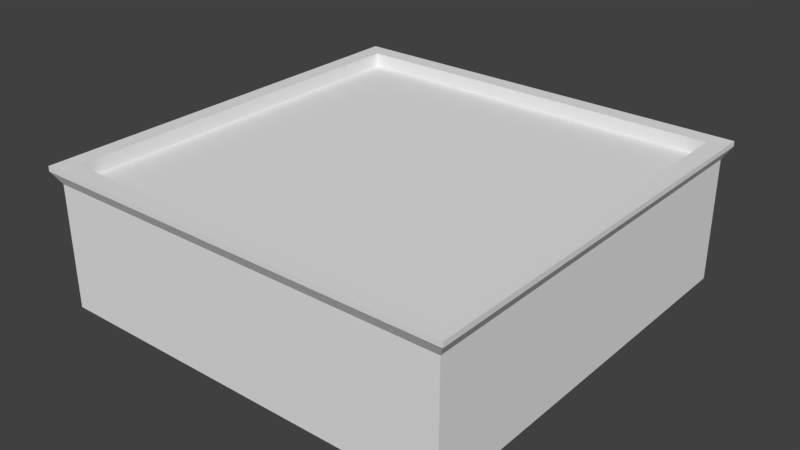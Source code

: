 # Source: BuildingBig.blend  (saved by Blender 2.79.0; exported with 4.5.12 LTS)
import bpy
from mathutils import Matrix  # noqa: F401  (used for matrix-valued properties, if any)

bpy.ops.wm.read_factory_settings(use_empty=True)
scene = bpy.context.scene
scene.name = 'Scene'

# ---- collections
col_collection_3 = bpy.data.collections.new('Collection 3'); scene.collection.children.link(col_collection_3)

# ---- materials (node trees are filled in below, after node groups)
mat_housebigroof_mat = bpy.data.materials.new('HouseBigRoof_Mat')
mat_housebigroof_mat.alpha_threshold = 0.0
mat_housebigroof_mat.use_transparent_shadow = False
mat_housebigroof_mat.roughness = 0.5
mat_housebig_mat = bpy.data.materials.new('HouseBig_Mat')
mat_housebig_mat.alpha_threshold = 0.0
mat_housebig_mat.use_transparent_shadow = False
mat_housebig_mat.roughness = 0.5

# ---- material node trees

# ---- world
world_world = bpy.data.worlds.new('World'); scene.world = world_world
world_world.color = (0.05088, 0.05088, 0.05088)
world_world.use_sun_shadow = False
world_world.sun_shadow_jitter_overblur = 0.0
world_world.cycles.sampling_method = 'MANUAL'

# ---- meshes
me_housebigroof = bpy.data.meshes.new('HouseBigRoof')
me_housebigroof.from_pydata([(-5.0, -5.0, 3.0), (-5.0, 5.0, 3.0), (5.0, -5.0, 3.0), (5.0, 5.0, 3.0), (-5.176, -5.176, 3.301), (-5.176, 5.176, 3.301), (5.176, -5.176, 3.301), (5.176, 5.176, 3.301), (-5.176, -5.176, 3.426), (-5.176, 5.176, 3.426), (5.176, -5.176, 3.426), (5.176, 5.176, 3.426), (-4.739, -4.739, 3.426), (-4.739, 4.739, 3.426), (4.739, -4.739, 3.426), (4.739, 4.739, 3.426), (-4.739, -4.739, 3.08), (-4.739, 4.739, 3.08), (4.739, -4.739, 3.08), (4.739, 4.739, 3.08)], [], [(0, 2, 6, 4), (3, 1, 5, 7), (2, 3, 7, 6), (1, 0, 4, 5), (6, 7, 11, 10), (5, 4, 8, 9), (4, 6, 10, 8), (7, 5, 9, 11), (10, 11, 15, 14), (9, 8, 12, 13), (8, 10, 14, 12), (11, 9, 13, 15), (12, 14, 18, 16), (15, 13, 17, 19), (14, 15, 19, 18), (13, 12, 16, 17), (16, 18, 19, 17), (0, 1, 3, 2)])
_uv = me_housebigroof.uv_layers.new(name='UVMap')
_uv.uv.foreach_set('vector', [0.008981, 0.5136, 0.5104, 0.5137, 0.5192, 0.5312, 0.0001739, 0.531, 0.5105, 0.712, 0.009008, 0.7118, 0.0002122, 0.6943, 0.5193, 0.6945, 0.008975, 0.7123, 0.5104, 0.7123, 0.5192, 0.7298, 0.0001739, 0.7298, 0.5105, 0.6457, 0.009008, 0.6456, 0.0002122, 0.6281, 0.5193, 0.6283, 0.0001739, 0.7298, 0.5192, 0.7298, 0.5193, 0.7389, 0.0002153, 0.7389, 0.5193, 0.6283, 0.0002122, 0.6281, 0.0001739, 0.619, 0.5192, 0.6192, 0.0001739, 0.531, 0.5192, 0.5312, 0.5193, 0.5403, 0.0002123, 0.5401, 0.5193, 0.6945, 0.0002122, 0.6943, 0.0001739, 0.6853, 0.5192, 0.6855, 0.0002153, 0.7389, 0.5193, 0.7389, 0.4974, 0.7608, 0.02209, 0.7608, 0.5192, 0.6192, 0.0001739, 0.619, 0.02206, 0.5971, 0.4974, 0.5973, 0.0002123, 0.5401, 0.5193, 0.5403, 0.4974, 0.5621, 0.02208, 0.562, 0.5192, 0.6855, 0.0001739, 0.6853, 0.02206, 0.6634, 0.4974, 0.6636, 0.02208, 0.562, 0.4974, 0.5621, 0.4974, 0.5795, 0.02208, 0.5793, 0.4974, 0.6636, 0.02206, 0.6634, 0.02207, 0.6461, 0.4974, 0.6462, 0.02209, 0.7608, 0.4974, 0.7608, 0.4974, 0.7781, 0.02209, 0.7781, 0.4974, 0.5973, 0.02206, 0.5971, 0.02207, 0.5798, 0.4974, 0.58, 0.5136, 0.4864, 0.5136, 0.0001739, 0.9998, 0.000174, 0.9998, 0.4864, 0.000174, 0.5132, 0.0001739, 0.0001739, 0.5132, 0.000174, 0.5132, 0.5132])
me_housebigroof.materials.append(mat_housebigroof_mat)
me_housebigroof.use_remesh_preserve_volume = False
me_housebigroof.use_remesh_preserve_attributes = False
me_housebigroof.use_mirror_vertex_groups = False
me_housebigroof.update()
me_housebig = bpy.data.meshes.new('HouseBig')
me_housebig.from_pydata([(-5.0, -5.0, 0.0), (-5.0, -5.0, 3.0), (-5.0, 5.0, 0.0), (-5.0, 5.0, 3.0), (5.0, -5.0, 0.0), (5.0, -5.0, 3.0), (5.0, 5.0, 0.0), (5.0, 5.0, 3.0), (-4.727, -4.727, 3.0), (-4.727, 4.727, 3.0), (4.727, -4.727, 3.0), (4.727, 4.727, 3.0)], [], [(0, 1, 3, 2), (2, 3, 7, 6), (6, 7, 5, 4), (4, 5, 1, 0), (3, 1, 8, 9), (1, 5, 10, 8), (7, 3, 9, 11), (5, 7, 11, 10)])
_uv = me_housebig.uv_layers.new(name='UVMap')
_uv.uv.foreach_set('vector', [0.0001745, 0.4998, 0.0001745, 0.271, 0.7629, 0.271, 0.7629, 0.4998, 0.0001745, 0.2498, 0.0001745, 0.02102, 0.7629, 0.02102, 0.7629, 0.2498, 0.7629, 0.7502, 0.7629, 0.979, 0.0001745, 0.979, 0.0001745, 0.7502, 0.7629, 0.5002, 0.7629, 0.729, 0.0001745, 0.729, 0.0001745, 0.5002, 0.7629, 0.271, 0.0001745, 0.271, 0.02102, 0.2502, 0.742, 0.2502, 0.0001745, 0.729, 0.7629, 0.729, 0.742, 0.7498, 0.02102, 0.7498, 0.7629, 0.02102, 0.0001745, 0.02102, 0.02102, 0.0001745, 0.742, 0.000175, 0.0001745, 0.979, 0.7629, 0.979, 0.742, 0.9998, 0.02102, 0.9998])
me_housebig.materials.append(mat_housebig_mat)
me_housebig.use_remesh_preserve_volume = False
me_housebig.use_remesh_preserve_attributes = False
me_housebig.use_mirror_vertex_groups = False
me_housebig.update()

# ---- objects
ob_housebigroof = bpy.data.objects.new('HouseBigRoof', me_housebigroof)
ob_housebig = bpy.data.objects.new('HouseBig', me_housebig)

# ---- transforms, parenting, visibility, modifiers, constraints
ob_housebigroof.location = (0.0, 0.0, 0.0)
ob_housebigroof.hide_viewport = True
ob_housebigroof.lineart.crease_threshold = 0.0
ob_housebig.location = (0.0, 0.0, 0.0)
ob_housebig.lineart.crease_threshold = 0.0

# ---- collection membership
col_collection_3.objects.link(ob_housebigroof)
col_collection_3.objects.link(ob_housebig)

# ---- scene / render settings (as saved in the file)
scene.frame_start = 1; scene.frame_end = 250; scene.frame_set(12)
scene.render.engine = 'BLENDER_EEVEE_NEXT'
scene.render.resolution_percentage = 50
scene.render.dither_intensity = 0.0
scene.cycles.use_denoising = False
scene.cycles.samples = 128
scene.cycles.sampling_pattern = 'TABULATED_SOBOL'
scene.cycles.light_sampling_threshold = 0.0
scene.cycles.use_adaptive_sampling = False
scene.cycles.use_light_tree = False
scene.cycles.blur_glossy = 0.0
scene.cycles.sample_clamp_indirect = 0.0
scene.view_settings.view_transform = 'Standard'
bpy.context.view_layer.update()

# ---- added for rendering (the .blend has no active camera and no usable light): camera, sun
cam_auto = bpy.data.cameras.new('AutoCamera')
cam_auto.lens = 50.0
cam_auto.sensor_width = 36.0
cam_auto.clip_end = 1000.0
ob_auto_camera = bpy.data.objects.new('AutoCamera', cam_auto)
scene.collection.objects.link(ob_auto_camera)
ob_auto_camera.location = (13.9099, -16.6919, 12.8407)
ob_auto_camera.rotation_euler = (1.09748, -7.21219e-08, 0.694738)
scene.camera = ob_auto_camera
light_auto_sun = bpy.data.lights.new('AutoSun', 'SUN')
light_auto_sun.energy = 3.0
light_auto_sun.angle = 0.0523599
ob_auto_sun = bpy.data.objects.new('AutoSun', light_auto_sun)
scene.collection.objects.link(ob_auto_sun)
ob_auto_sun.rotation_euler = (0.872665, 0.174533, 0.523599)
bpy.context.view_layer.update()
